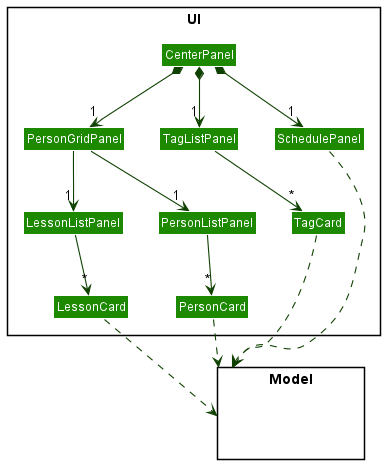

The diagram above was rendered by PlantUML. Its source (embedded in the PNG):
@startuml
!include style.puml
skinparam arrowThickness 1.1
skinparam arrowColor UI_COLOR_T4
skinparam classBackgroundColor UI_COLOR

package UI <<Rectangle>> {
Class CenterPanel
Class SchedulePanel
Class PersonGridPanel
Class PersonListPanel
Class LessonListPanel
Class TagListPanel
Class LessonCard
Class PersonCard
Class TagCard
}

package Model <<Rectangle>> {
Class HiddenModel #FFFFFF
}

CenterPanel *--> "1" PersonGridPanel
CenterPanel *--> "1" SchedulePanel
CenterPanel *--> "1" TagListPanel

PersonGridPanel --> "1" PersonListPanel
PersonGridPanel --> "1" LessonListPanel

PersonListPanel --> "*" PersonCard
LessonListPanel --> "*" LessonCard
TagListPanel --> "*" TagCard

PersonCard ..> Model
LessonCard ..> Model
TagCard ..> Model
SchedulePanel ..> Model
@enduml